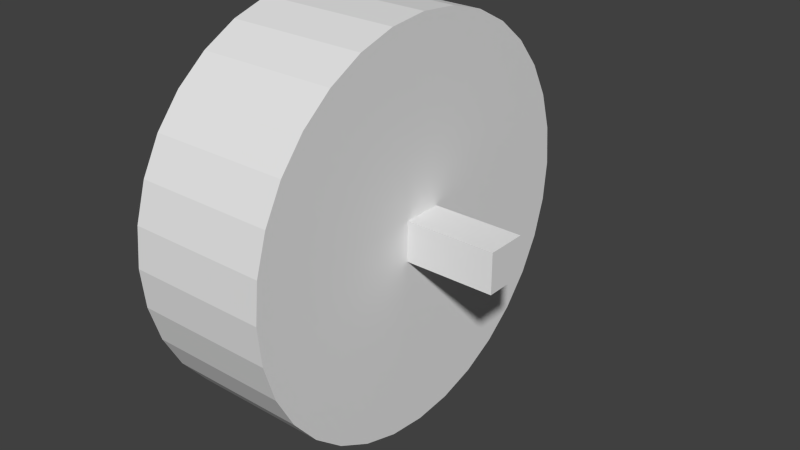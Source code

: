 # Source: robot_movement_1.blend  (saved by Blender 2.63.0; exported with 4.5.12 LTS)
import bpy
from mathutils import Matrix  # noqa: F401  (used for matrix-valued properties, if any)

bpy.ops.wm.read_factory_settings(use_empty=True)
scene = bpy.context.scene
scene.name = 'Scene'

# ---- collections
col_collection_1 = bpy.data.collections.new('Collection 1'); scene.collection.children.link(col_collection_1)

# ---- materials (node trees are filled in below, after node groups)
mat_material = bpy.data.materials.new('Material')
mat_material.alpha_threshold = 0.0
mat_material.use_transparent_shadow = False
mat_material.roughness = 0.5
mat_material.line_color = (0.0, 0.0, 0.0, 1.0)
mat_material_001 = bpy.data.materials.new('Material.001')
mat_material_001.alpha_threshold = 0.0
mat_material_001.use_transparent_shadow = False
mat_material_001.roughness = 0.5
mat_material_001.line_color = (0.0, 0.0, 0.0, 1.0)

# ---- material node trees

# ---- world
world_world = bpy.data.worlds.new('World'); scene.world = world_world
world_world.color = (0.05088, 0.05088, 0.05088)
world_world.use_sun_shadow = False
world_world.sun_shadow_jitter_overblur = 0.0
world_world.cycles.sampling_method = 'MANUAL'
world_world.cycles.sample_map_resolution = 256

# ---- meshes
me_cube_000 = bpy.data.meshes.new('Cube.000')
me_cube_000.from_pydata([(-4.023, -1.0, 0.9), (-4.023, -1.0, 1.1), (-4.023, 1.0, 1.1), (-4.023, 1.0, 0.9), (0.9766, -1.0, 0.9), (0.9766, -1.0, 1.1), (0.9766, 1.0, 1.1), (0.9766, 1.0, 0.9), (-10.5, 10.0, 1.0), (-3.5, 10.0, 1.0), (-10.5, 9.808, 0.8049), (-3.5, 9.808, 0.8049), (-10.5, 9.239, 0.6173), (-3.5, 9.239, 0.6173), (-10.5, 8.315, 0.4444), (-3.5, 8.315, 0.4444), (-10.5, 7.071, 0.2929), (-3.5, 7.071, 0.2929), (-10.5, 5.556, 0.1685), (-3.5, 5.556, 0.1685), (-10.5, 3.827, 0.07612), (-3.5, 3.827, 0.07612), (-10.5, 1.951, 0.01921), (-3.5, 1.951, 0.01921), (-10.5, 7.55e-07, 2.384e-07), (-3.5, 7.55e-07, -2.384e-07), (-10.5, -1.951, 0.01921), (-3.5, -1.951, 0.01921), (-10.5, -3.827, 0.07612), (-3.5, -3.827, 0.07612), (-10.5, -5.556, 0.1685), (-3.5, -5.556, 0.1685), (-10.5, -7.071, 0.2929), (-3.5, -7.071, 0.2929), (-10.5, -8.315, 0.4444), (-3.5, -8.315, 0.4444), (-10.5, -9.239, 0.6173), (-3.5, -9.239, 0.6173), (-10.5, -9.808, 0.8049), (-3.5, -9.808, 0.8049), (-10.5, -10.0, 1.0), (-3.5, -10.0, 1.0), (-10.5, -9.808, 1.195), (-3.5, -9.808, 1.195), (-10.5, -9.239, 1.383), (-3.5, -9.239, 1.383), (-10.5, -8.315, 1.556), (-3.5, -8.315, 1.556), (-10.5, -7.071, 1.707), (-3.5, -7.071, 1.707), (-10.5, -5.556, 1.831), (-3.5, -5.556, 1.831), (-10.5, -3.827, 1.924), (-3.5, -3.827, 1.924), (-10.5, -1.951, 1.981), (-3.5, -1.951, 1.981), (-10.5, 9.656e-06, 2.0), (-3.5, 9.656e-06, 2.0), (-10.5, 1.951, 1.981), (-3.5, 1.951, 1.981), (-10.5, 3.827, 1.924), (-3.5, 3.827, 1.924), (-10.5, 5.556, 1.831), (-3.5, 5.556, 1.831), (-10.5, 7.071, 1.707), (-3.5, 7.071, 1.707), (-10.5, 8.315, 1.556), (-3.5, 8.315, 1.556), (-10.5, 9.239, 1.383), (-3.5, 9.239, 1.383), (-10.5, 9.808, 1.195), (-3.5, 9.808, 1.195)], [], [(4, 5, 1, 0), (5, 6, 2, 1), (6, 7, 3, 2), (7, 4, 0, 3), (7, 6, 5, 4), (11, 9, 71, 69, 67, 65, 63, 61, 59, 57, 55, 53, 51, 49, 47, 45, 43, 41, 39, 37, 35, 33, 31, 29, 27, 25, 23, 21, 19, 17, 15, 13), (8, 10, 12, 14, 16, 18, 20, 22, 24, 26, 28, 30, 32, 34, 36, 38, 40, 42, 44, 46, 48, 50, 52, 54, 56, 58, 60, 62, 64, 66, 68, 70)])
_uv = me_cube_000.uv_layers.new(name='UVMap')
_uv.uv.foreach_set('vector', [0.25, 0.4, 0.25, 0.41, 0.0, 0.41, 0.0, 0.4, 0.25, 0.2, 0.25, 0.3, 0.0, 0.3, 0.0, 0.2, 0.25, 0.41, 0.25, 0.42, 2.384e-08, 0.42, 0.0, 0.41, 0.25, 0.3, 0.25, 0.4, 0.0, 0.4, 0.0, 0.3, 0.35, 0.3, 0.35, 0.31, 0.25, 0.31, 0.25, 0.3, 0.9903, 0.1825, 1.0, 0.09475, 0.9905, 0.005364, 0.9621, -0.08241, 0.916, -0.165, 0.8539, -0.2395, 0.7781, -0.3029, 0.6917, -0.3526, 0.5978, -0.3868, 0.5003, -0.4042, 0.4029, -0.4042, 0.3091, -0.3868, 0.2226, -0.3525, 0.1468, -0.3028, 0.08454, -0.2396, 0.03825, -0.1652, 0.009704, -0.0825, 0.0, 0.005255, 0.009511, 0.09473, 0.03787, 0.1825, 0.08399, 0.2652, 0.1461, 0.3395, 0.2218, 0.4028, 0.3082, 0.4525, 0.402, 0.4868, 0.4995, 0.5042, 0.597, 0.5042, 0.6908, 0.4868, 0.7773, 0.4526, 0.8532, 0.4028, 0.9155, 0.3395, 0.9618, 0.2651, 1.0, 0.1952, 0.9903, 0.2839, 0.9618, 0.3674, 0.9155, 0.4425, 0.8532, 0.5066, 0.7774, 0.5568, 0.6909, 0.5914, 0.597, 0.609, 0.4995, 0.609, 0.402, 0.5914, 0.3082, 0.5568, 0.2218, 0.5066, 0.1461, 0.4426, 0.084, 0.3675, 0.03787, 0.2839, 0.009511, 0.1952, 0.0, 0.1048, 0.009704, 0.01613, 0.03825, -0.0674, 0.08454, -0.1426, 0.1468, -0.2065, 0.2226, -0.2567, 0.3091, -0.2914, 0.4029, -0.309, 0.5003, -0.309, 0.5979, -0.2914, 0.6917, -0.2568, 0.7781, -0.2066, 0.8539, -0.1425, 0.916, -0.06734, 0.9621, 0.01617, 0.9905, 0.1049])
me_cube_000.materials.append(mat_material)
me_cube_000.materials.append(mat_material_001)
me_cube_000.use_remesh_preserve_volume = False
me_cube_000.use_remesh_preserve_attributes = False
me_cube_000.use_mirror_vertex_groups = False
me_cube_000.update()
me_cube_001 = bpy.data.meshes.new('Cube.001')
me_cube_001.from_pydata([(-4.023, -1.0, 0.9), (-4.023, -1.0, 1.1), (-4.023, 1.0, 1.1), (-4.023, 1.0, 0.9), (-10.5, 10.0, 1.0), (-3.5, 10.0, 1.0), (-10.5, 9.808, 0.8049), (-3.5, 9.808, 0.8049), (-10.5, 9.239, 0.6173), (-3.5, 9.239, 0.6173), (-10.5, 8.315, 0.4444), (-3.5, 8.315, 0.4444), (-10.5, 7.071, 0.2929), (-3.5, 7.071, 0.2929), (-10.5, 5.556, 0.1685), (-3.5, 5.556, 0.1685), (-10.5, 3.827, 0.07612), (-3.5, 3.827, 0.07612), (-10.5, 1.951, 0.01921), (-3.5, 1.951, 0.01921), (-10.5, 7.55e-07, 2.384e-07), (-3.5, 7.55e-07, -2.384e-07), (-10.5, -1.951, 0.01921), (-3.5, -1.951, 0.01921), (-10.5, -3.827, 0.07612), (-3.5, -3.827, 0.07612), (-10.5, -5.556, 0.1685), (-3.5, -5.556, 0.1685), (-10.5, -7.071, 0.2929), (-3.5, -7.071, 0.2929), (-10.5, -8.315, 0.4444), (-3.5, -8.315, 0.4444), (-10.5, -9.239, 0.6173), (-3.5, -9.239, 0.6173), (-10.5, -9.808, 0.8049), (-3.5, -9.808, 0.8049), (-10.5, -10.0, 1.0), (-3.5, -10.0, 1.0), (-10.5, -9.808, 1.195), (-3.5, -9.808, 1.195), (-10.5, -9.239, 1.383), (-3.5, -9.239, 1.383), (-10.5, -8.315, 1.556), (-3.5, -8.315, 1.556), (-10.5, -7.071, 1.707), (-3.5, -7.071, 1.707), (-10.5, -5.556, 1.831), (-3.5, -5.556, 1.831), (-10.5, -3.827, 1.924), (-3.5, -3.827, 1.924), (-10.5, -1.951, 1.981), (-3.5, -1.951, 1.981), (-10.5, 9.656e-06, 2.0), (-3.5, 9.656e-06, 2.0), (-10.5, 1.951, 1.981), (-3.5, 1.951, 1.981), (-10.5, 3.827, 1.924), (-3.5, 3.827, 1.924), (-10.5, 5.556, 1.831), (-3.5, 5.556, 1.831), (-10.5, 7.071, 1.707), (-3.5, 7.071, 1.707), (-10.5, 8.315, 1.556), (-3.5, 8.315, 1.556), (-10.5, 9.239, 1.383), (-3.5, 9.239, 1.383), (-10.5, 9.808, 1.195), (-3.5, 9.808, 1.195), (-4.023, -1.0, 0.9), (-4.023, -1.0, 1.1), (-4.023, 1.0, 1.1), (-4.023, 1.0, 0.9), (-10.5, 10.0, 1.0), (-3.5, 10.0, 1.0), (-10.5, 9.808, 0.8049), (-3.5, 9.808, 0.8049), (-10.5, 9.239, 0.6173), (-3.5, 9.239, 0.6173), (-10.5, 8.315, 0.4444), (-3.5, 8.315, 0.4444), (-10.5, 7.071, 0.2929), (-3.5, 7.071, 0.2929), (-10.5, 5.556, 0.1685), (-3.5, 5.556, 0.1685), (-10.5, 3.827, 0.07612), (-3.5, 3.827, 0.07612), (-10.5, 1.951, 0.01921), (-3.5, 1.951, 0.01921), (-10.5, 7.55e-07, 2.384e-07), (-3.5, 7.55e-07, -2.384e-07), (-10.5, -1.951, 0.01921), (-3.5, -1.951, 0.01921), (-10.5, -3.827, 0.07612), (-3.5, -3.827, 0.07612), (-10.5, -5.556, 0.1685), (-3.5, -5.556, 0.1685), (-10.5, -7.071, 0.2929), (-3.5, -7.071, 0.2929), (-10.5, -8.315, 0.4444), (-3.5, -8.315, 0.4444), (-10.5, -9.239, 0.6173), (-3.5, -9.239, 0.6173), (-10.5, -9.808, 0.8049), (-3.5, -9.808, 0.8049), (-10.5, -10.0, 1.0), (-3.5, -10.0, 1.0), (-10.5, -9.808, 1.195), (-3.5, -9.808, 1.195), (-10.5, -9.239, 1.383), (-3.5, -9.239, 1.383), (-10.5, -8.315, 1.556), (-3.5, -8.315, 1.556), (-10.5, -7.071, 1.707), (-3.5, -7.071, 1.707), (-10.5, -5.556, 1.831), (-3.5, -5.556, 1.831), (-10.5, -3.827, 1.924), (-3.5, -3.827, 1.924), (-10.5, -1.951, 1.981), (-3.5, -1.951, 1.981), (-10.5, 9.656e-06, 2.0), (-3.5, 9.656e-06, 2.0), (-10.5, 1.951, 1.981), (-3.5, 1.951, 1.981), (-10.5, 3.827, 1.924), (-3.5, 3.827, 1.924), (-10.5, 5.556, 1.831), (-3.5, 5.556, 1.831), (-10.5, 7.071, 1.707), (-3.5, 7.071, 1.707), (-10.5, 8.315, 1.556), (-3.5, 8.315, 1.556), (-10.5, 9.239, 1.383), (-3.5, 9.239, 1.383), (-10.5, 9.808, 1.195), (-3.5, 9.808, 1.195)], [], [(51, 49, 117, 119), (21, 19, 87, 89), (2, 1, 69, 70), (40, 42, 110, 108), (0, 1, 2, 3), (10, 12, 80, 78), (4, 5, 7, 6), (6, 7, 9, 8), (8, 9, 11, 10), (10, 11, 13, 12), (12, 13, 15, 14), (14, 15, 17, 16), (16, 17, 19, 18), (18, 19, 21, 20), (20, 21, 23, 22), (22, 23, 25, 24), (24, 25, 27, 26), (26, 27, 29, 28), (28, 29, 31, 30), (30, 31, 33, 32), (32, 33, 35, 34), (34, 35, 37, 36), (36, 37, 39, 38), (38, 39, 41, 40), (40, 41, 43, 42), (42, 43, 45, 44), (44, 45, 47, 46), (46, 47, 49, 48), (48, 49, 51, 50), (50, 51, 53, 52), (52, 53, 55, 54), (54, 55, 57, 56), (56, 57, 59, 58), (58, 59, 61, 60), (60, 61, 63, 62), (62, 63, 65, 64), (53, 51, 119, 121), (66, 67, 5, 4), (64, 65, 67, 66), (23, 21, 89, 91), (8, 10, 78, 76), (38, 40, 108, 106), (19, 17, 85, 87), (49, 47, 115, 117), (6, 8, 76, 74), (36, 38, 106, 104), (66, 4, 72, 134), (17, 15, 83, 85), (47, 45, 113, 115), (7, 5, 73, 75), (34, 36, 104, 102), (64, 66, 134, 132), (15, 13, 81, 83), (45, 43, 111, 113), (32, 34, 102, 100), (62, 64, 132, 130), (13, 11, 79, 81), (43, 41, 109, 111), (30, 32, 100, 98), (60, 62, 130, 128), (11, 9, 77, 79), (41, 39, 107, 109), (28, 30, 98, 96), (58, 60, 128, 126), (9, 7, 75, 77), (39, 37, 105, 107), (5, 67, 135, 73), (26, 28, 96, 94), (56, 58, 126, 124), (37, 35, 103, 105), (67, 65, 133, 135), (24, 26, 94, 92), (54, 56, 124, 122), (0, 3, 71, 68), (35, 33, 101, 103), (65, 63, 131, 133), (22, 24, 92, 90), (52, 54, 122, 120), (33, 31, 99, 101), (63, 61, 129, 131), (20, 22, 90, 88), (50, 52, 120, 118), (31, 29, 97, 99), (61, 59, 127, 129), (18, 20, 88, 86), (48, 50, 118, 116), (1, 0, 68, 69), (29, 27, 95, 97), (59, 57, 125, 127), (16, 18, 86, 84), (46, 48, 116, 114), (27, 25, 93, 95), (57, 55, 123, 125), (14, 16, 84, 82), (44, 46, 114, 112), (4, 6, 74, 72), (25, 23, 91, 93), (55, 53, 121, 123), (12, 14, 82, 80), (42, 44, 112, 110), (3, 2, 70, 71)])
me_cube_001.polygons.foreach_set('material_index', [1, 1, 1, 1, 1, 1, 1, 1, 1, 1, 1, 1, 1, 1, 1, 1, 1, 1, 1, 1, 1, 1, 1, 1, 1, 1, 1, 1, 1, 1, 1, 1, 1, 1, 1, 1, 1, 1, 1, 1, 1, 1, 1, 1, 1, 1, 1, 1, 1, 1, 1, 1, 1, 1, 1, 1, 1, 1, 1, 1, 1, 1, 1, 1, 1, 1, 1, 1, 1, 1, 1, 1, 1, 1, 1, 1, 1, 1, 1, 1, 1, 1, 1, 1, 1, 1, 1, 1, 1, 1, 1, 1, 1, 1, 1, 1, 1, 1, 1, 1, 1])
_uv = me_cube_001.uv_layers.new(name='UVMap')
_uv.uv.foreach_set('vector', [0.0, 0.0, 0.0, 0.0, 0.0, 0.0, 0.0, 0.0, 0.0, 0.0, 0.0, 0.0, 0.0, 0.0, 0.0, 0.0, 0.0, 0.0, 0.0, 0.0, 0.0, 0.0, 0.0, 0.0, 0.0, 0.0, 0.0, 0.0, 0.0, 0.0, 0.0, 0.0, 0.0, 0.0, 0.0, 0.0, 0.0, 0.0, 0.0, 0.0, 0.0, 0.0, 0.0, 0.0, 0.0, 0.0, 0.0, 0.0, 0.0, 0.0, 0.0, 0.0, 0.0, 0.0, 0.0, 0.0, 0.0, 0.0, 0.0, 0.0, 0.0, 0.0, 0.0, 0.0, 0.0, 0.0, 0.0, 0.0, 0.0, 0.0, 0.0, 0.0, 0.0, 0.0, 0.0, 0.0, 0.0, 0.0, 0.0, 0.0, 0.0, 0.0, 0.0, 0.0, 0.0, 0.0, 0.0, 0.0, 0.0, 0.0, 0.0, 0.0, 0.0, 0.0, 0.0, 0.0, 0.0, 0.0, 0.0, 0.0, 0.0, 0.0, 0.0, 0.0, 0.0, 0.0, 0.0, 0.0, 0.0, 0.0, 0.0, 0.0, 0.0, 0.0, 0.0, 0.0, 0.0, 0.0, 0.0, 0.0, 0.0, 0.0, 0.0, 0.0, 0.0, 0.0, 0.0, 0.0, 0.0, 0.0, 0.0, 0.0, 0.0, 0.0, 0.0, 0.0, 0.0, 0.0, 0.0, 0.0, 0.0, 0.0, 0.0, 0.0, 0.0, 0.0, 0.0, 0.0, 0.0, 0.0, 0.0, 0.0, 0.0, 0.0, 0.0, 0.0, 0.0, 0.0, 0.0, 0.0, 0.0, 0.0, 0.0, 0.0, 0.0, 0.0, 0.0, 0.0, 0.0, 0.0, 0.0, 0.0, 0.0, 0.0, 0.0, 0.0, 0.0, 0.0, 0.0, 0.0, 0.0, 0.0, 0.0, 0.0, 0.0, 0.0, 0.0, 0.0, 0.0, 0.0, 0.0, 0.0, 0.0, 0.0, 0.0, 0.0, 0.0, 0.0, 0.0, 0.0, 0.0, 0.0, 0.0, 0.0, 0.0, 0.0, 0.0, 0.0, 0.0, 0.0, 0.0, 0.0, 0.0, 0.0, 0.0, 0.0, 0.0, 0.0, 0.0, 0.0, 0.0, 0.0, 0.0, 0.0, 0.0, 0.0, 0.0, 0.0, 0.0, 0.0, 0.0, 0.0, 0.0, 0.0, 0.0, 0.0, 0.0, 0.0, 0.0, 0.0, 0.0, 0.0, 0.0, 0.0, 0.0, 0.0, 0.0, 0.0, 0.0, 0.0, 0.0, 0.0, 0.0, 0.0, 0.0, 0.0, 0.0, 0.0, 0.0, 0.0, 0.0, 0.0, 0.0, 0.0, 0.0, 0.0, 0.0, 0.0, 0.0, 0.0, 0.0, 0.0, 0.0, 0.0, 0.0, 0.0, 0.0, 0.0, 0.0, 0.0, 0.0, 0.0, 0.0, 0.0, 0.0, 0.0, 0.0, 0.0, 0.0, 0.0, 0.0, 0.0, 0.0, 0.0, 0.0, 0.0, 0.0, 0.0, 0.0, 0.0, 0.0, 0.0, 0.0, 0.0, 0.0, 0.0, 0.0, 0.0, 0.0, 0.0, 0.0, 0.0, 0.0, 0.0, 0.0, 0.0, 0.0, 0.0, 0.0, 0.0, 0.0, 0.0, 0.0, 0.0, 0.0, 0.0, 0.0, 0.0, 0.0, 0.0, 0.0, 0.0, 0.0, 0.0, 0.0, 0.0, 0.0, 0.0, 0.0, 0.0, 0.0, 0.0, 0.0, 0.0, 0.0, 0.0, 0.0, 0.0, 0.0, 0.0, 0.0, 0.0, 0.0, 0.0, 0.0, 0.0, 0.0, 0.0, 0.0, 0.0, 0.0, 0.0, 0.0, 0.0, 0.0, 0.0, 0.0, 0.0, 0.0, 0.0, 0.0, 0.0, 0.0, 0.0, 0.0, 0.0, 0.0, 0.0, 0.0, 0.0, 0.0, 0.0, 0.0, 0.0, 0.0, 0.0, 0.0, 0.0, 0.0, 0.0, 0.0, 0.0, 0.0, 0.0, 0.0, 0.0, 0.0, 0.0, 0.0, 0.0, 0.0, 0.0, 0.0, 0.0, 0.0, 0.0, 0.0, 0.0, 0.0, 0.0, 0.0, 0.0, 0.0, 0.0, 0.0, 0.0, 0.0, 0.0, 0.0, 0.0, 0.0, 0.0, 0.0, 0.0, 0.0, 0.0, 0.0, 0.0, 0.0, 0.0, 0.0, 0.0, 0.0, 0.0, 0.0, 0.0, 0.0, 0.0, 0.0, 0.0, 0.0, 0.0, 0.0, 0.0, 0.0, 0.0, 0.0, 0.0, 0.0, 0.0, 0.0, 0.0, 0.0, 0.0, 0.0, 0.0, 0.0, 0.0, 0.0, 0.0, 0.0, 0.0, 0.0, 0.0, 0.0, 0.0, 0.0, 0.0, 0.0, 0.0, 0.0, 0.0, 0.0, 0.0, 0.0, 0.0, 0.0, 0.0, 0.0, 0.0, 0.0, 0.0, 0.0, 0.0, 0.0, 0.0, 0.0, 0.0, 0.0, 0.0, 0.0, 0.0, 0.0, 0.0, 0.0, 0.0, 0.0, 0.0, 0.0, 0.0, 0.0, 0.0, 0.0, 0.0, 0.0, 0.0, 0.0, 0.0, 0.0, 0.0, 0.0, 0.0, 0.0, 0.0, 0.0, 0.0, 0.0, 0.0, 0.0, 0.0, 0.0, 0.0, 0.0, 0.0, 0.0, 0.0, 0.0, 0.0, 0.0, 0.0, 0.0, 0.0, 0.0, 0.0, 0.0, 0.0, 0.0, 0.0, 0.0, 0.0, 0.0, 0.0, 0.0, 0.0, 0.0, 0.0, 0.0, 0.0, 0.0, 0.0, 0.0, 0.0, 0.0, 0.0, 0.0, 0.0, 0.0, 0.0, 0.0, 0.0, 0.0, 0.0, 0.0, 0.0, 0.0, 0.0, 0.0, 0.0, 0.0, 0.0, 0.0, 0.0, 0.0, 0.0, 0.0, 0.0, 0.0, 0.0, 0.0, 0.0, 0.0, 0.0, 0.0, 0.0, 0.0, 0.0, 0.0, 0.0, 0.0, 0.0, 0.0, 0.0, 0.0, 0.0, 0.0, 0.0, 0.0, 0.0, 0.0, 0.0, 0.0, 0.0, 0.0, 0.0, 0.0, 0.0, 0.0, 0.0, 0.0, 0.0, 0.0, 0.0, 0.0, 0.0, 0.0, 0.0, 0.0, 0.0, 0.0, 0.0, 0.0, 0.0, 0.0, 0.0, 0.0, 0.0, 0.0, 0.0, 0.0, 0.0, 0.0, 0.0, 0.0, 0.0, 0.0, 0.0, 0.0, 0.0, 0.0, 0.0, 0.0, 0.0, 0.0, 0.0, 0.0, 0.0, 0.0, 0.0, 0.0, 0.0, 0.0, 0.0, 0.0, 0.0, 0.0, 0.0, 0.0, 0.0, 0.0, 0.0, 0.0, 0.0, 0.0, 0.0, 0.0, 0.0, 0.0, 0.0, 0.0, 0.0, 0.0, 0.0, 0.0, 0.0, 0.0, 0.0, 0.0, 0.0, 0.0, 0.0, 0.0, 0.0, 0.0, 0.0, 0.0, 0.0, 0.0, 0.0, 0.0, 0.0, 0.0, 0.0, 0.0, 0.0, 0.0, 0.0, 0.0, 0.0, 0.0, 0.0, 0.0, 0.0, 0.0, 0.0, 0.0, 0.0, 0.0, 0.0, 0.0, 0.0, 0.0, 0.0, 0.0, 0.0, 0.0, 0.0, 0.0, 0.0, 0.0, 0.0, 0.0, 0.0, 0.0, 0.0, 0.0, 0.0, 0.0, 0.0, 0.0, 0.0, 0.0, 0.0, 0.0, 0.0, 0.0, 0.0, 0.0, 0.0, 0.0, 0.0, 0.0, 0.0, 0.0, 0.0, 0.0, 0.0, 0.0, 0.0, 0.0, 0.0, 0.0, 0.0, 0.0, 0.0, 0.0, 0.0, 0.0, 0.0, 0.0, 0.0, 0.0, 0.0, 0.0, 0.0, 0.0, 0.0, 0.0, 0.0, 0.0, 0.0, 0.0, 0.0, 0.0, 0.0, 0.0, 0.0, 0.0, 0.0, 0.0, 0.0, 0.0, 0.0, 0.0, 0.0, 0.0, 0.0, 0.0, 0.0, 0.0, 0.0, 0.0, 0.0, 0.0, 0.0, 0.0, 0.0, 0.0, 0.0, 0.0, 0.0, 0.0, 0.0, 0.0, 0.0, 0.0, 0.0, 0.0, 0.0])
me_cube_001.materials.append(mat_material)
me_cube_001.materials.append(mat_material_001)
me_cube_001.use_remesh_preserve_volume = False
me_cube_001.use_remesh_preserve_attributes = False
me_cube_001.use_mirror_vertex_groups = False
me_cube_001.update()

# ---- objects
ob_cube_001 = bpy.data.objects.new('Cube.001', me_cube_000)
ob_cube = bpy.data.objects.new('Cube', me_cube_001)

# ---- transforms, parenting, visibility, modifiers, constraints
ob_cube_001.location = (0.0, 0.0, -0.5)
ob_cube_001.scale = (0.05, 0.05, 0.5)
ob_cube_001.lineart.crease_threshold = 0.0
ob_cube.location = (0.0, 0.0, -0.5)
ob_cube.scale = (0.05, 0.05, 0.5)
ob_cube.lineart.crease_threshold = 0.0

# ---- collection membership
col_collection_1.objects.link(ob_cube_001)
col_collection_1.objects.link(ob_cube)

# ---- scene / render settings (as saved in the file)
scene.frame_start = 1; scene.frame_end = 250; scene.frame_set(1)
scene.render.engine = 'BLENDER_EEVEE_NEXT'
scene.render.image_settings.color_mode = 'RGB'
scene.render.image_settings.compression = 90
scene.render.resolution_percentage = 50
scene.render.dither_intensity = 0.0
scene.render.bake_margin = 2
scene.render.bake_bias = 0.0
scene.cycles.use_denoising = False
scene.cycles.samples = 10
scene.cycles.sampling_pattern = 'TABULATED_SOBOL'
scene.cycles.light_sampling_threshold = 0.0
scene.cycles.use_adaptive_sampling = False
scene.cycles.use_light_tree = False
scene.cycles.blur_glossy = 0.0
scene.cycles.volume_bounces = 1
scene.cycles.pixel_filter_type = 'GAUSSIAN'
scene.cycles.sample_clamp_indirect = 0.0
scene.view_settings.view_transform = 'Standard'
scene.unit_settings.scale_length = 100.0
bpy.context.view_layer.update()

# ---- added for rendering (the .blend has no active camera and no usable light): camera, sun
cam_auto = bpy.data.cameras.new('AutoCamera')
cam_auto.lens = 50.0
cam_auto.sensor_width = 36.0
cam_auto.clip_end = 1000.0
ob_auto_camera = bpy.data.objects.new('AutoCamera', cam_auto)
scene.collection.objects.link(ob_auto_camera)
ob_auto_camera.location = (1.17399, -1.69449, 1.12966)
ob_auto_camera.rotation_euler = (1.09748, -7.21219e-08, 0.694738)
scene.camera = ob_auto_camera
light_auto_sun = bpy.data.lights.new('AutoSun', 'SUN')
light_auto_sun.energy = 3.0
light_auto_sun.angle = 0.0523599
ob_auto_sun = bpy.data.objects.new('AutoSun', light_auto_sun)
scene.collection.objects.link(ob_auto_sun)
ob_auto_sun.rotation_euler = (0.872665, 0.174533, 0.523599)
bpy.context.view_layer.update()

